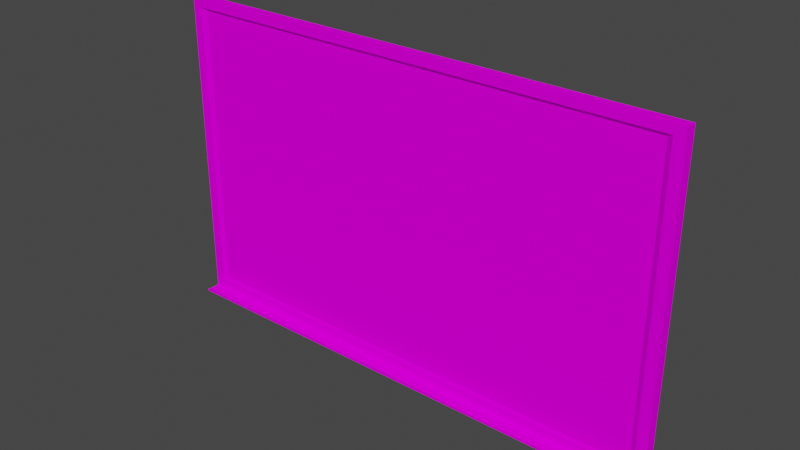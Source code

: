 # Source: ChalkBoard.blend  (saved by Blender 2.90.8; exported with 4.5.12 LTS)
import bpy
from mathutils import Matrix  # noqa: F401  (used for matrix-valued properties, if any)

bpy.ops.wm.read_factory_settings(use_empty=True)
scene = bpy.context.scene
scene.name = 'Scene'

# ---- collections
col_collection = bpy.data.collections.new('Collection'); scene.collection.children.link(col_collection)

# ---- images (referenced by path relative to the original .blend; pixels are not part of the script)
import os
ASSET_DIR = os.environ.get("B2B_ASSET_DIR", "")  # directory of the original .blend (textures are referenced by path, not embedded)
HERE = os.path.dirname(os.path.abspath(__file__))  # packed textures are extracted next to this script under _unpacked/

def load_image(name, relpath, width, height, colorspace="sRGB"):
    """Load a texture the original file referenced (path relative to the .blend, or extracted next to this script)."""
    p = next((c for c in (os.path.join(HERE, relpath), os.path.join(ASSET_DIR, relpath)) if relpath and os.path.exists(c)), "")
    if p:
        img = bpy.data.images.load(p, check_existing=True)
        img.name = name
    else:  # same state as the original file: an image datablock whose file is absent (Cycles renders it pink)
        img = bpy.data.images.new(name, width, height)
        img.source = "FILE"
        img.filepath = "//" + (relpath or name)
    img.colorspace_settings.name = colorspace
    return img
img_alb_png = load_image('ALB.png', 'ALB.png', 1024, 1024, 'sRGB')

# ---- materials (node trees are filled in below, after node groups)
mat_material_001 = bpy.data.materials.new('Material.001')
mat_material_001.use_transparent_shadow = False

# ---- material node trees
mat_material_001.use_nodes = True; mat_material_001.node_tree.nodes.clear()
_N = mat_material_001.node_tree.nodes; _L = mat_material_001.node_tree.links
n0 = _N.new('ShaderNodeBsdfPrincipled'); n0.name = 'Principled BSDF'; n0.location = (10, 300)
n0.distribution = 'GGX'
n0.subsurface_method = 'BURLEY'
n0.inputs[3].default_value = 1.45
n0.inputs[13].default_value = 0.0
n0.inputs[27].default_value = (0.0, 0.0, 0.0, 1.0)
n0.inputs[28].default_value = 1.0
n1 = _N.new('ShaderNodeOutputMaterial'); n1.name = 'Material Output'; n1.location = (300, 300)
n2 = _N.new('ShaderNodeTexImage'); n2.name = 'Image Texture'; n2.location = (-280, 280)
n2.image = img_alb_png
_L.new(n0.outputs[0], n1.inputs[0])
_L.new(n2.outputs[0], n0.inputs[0])
n1.is_active_output = True

# ---- world
world_world = bpy.data.worlds.new('World'); scene.world = world_world
world_world.use_nodes = True; world_world.node_tree.nodes.clear()
_N = world_world.node_tree.nodes; _L = world_world.node_tree.links
n0 = _N.new('ShaderNodeOutputWorld'); n0.name = 'World Output'; n0.location = (300, 300)
n1 = _N.new('ShaderNodeBackground'); n1.name = 'Background'; n1.location = (10, 300)
n1.inputs[0].default_value = (0.05088, 0.05088, 0.05088, 1.0)
_L.new(n1.outputs[0], n0.inputs[0])
n0.is_active_output = True
world_world.color = (0.05088, 0.05088, 0.05088)
world_world.use_sun_shadow = False
world_world.sun_shadow_jitter_overblur = 0.0

# ---- meshes
me_cube_002 = bpy.data.meshes.new('Cube.002')
me_cube_002.from_pydata([(-2.76, -0.05936, -1.693), (-2.76, -0.05936, 1.688), (-2.76, 0.05936, -1.688), (-2.76, 0.05936, 1.688), (2.76, -0.05936, -1.693), (2.76, -0.05936, 1.688), (2.76, 0.05936, -1.688), (2.76, 0.05936, 1.688), (-2.647, -0.05936, -1.596), (-2.647, -0.05936, 1.596), (2.647, -0.05936, 1.596), (2.647, -0.05936, -1.596), (-2.594, -0.03427, -1.564), (-2.594, -0.03427, 1.564), (2.594, -0.03427, 1.564), (2.594, -0.03427, -1.564), (-2.76, 0.05936, -1.718), (-2.76, -0.05936, -1.718), (2.76, 0.05936, -1.718), (2.76, -0.05936, -1.718), (-2.76, -0.2136, -1.693), (2.76, -0.2136, -1.693), (-2.76, -0.2136, -1.718), (2.76, -0.2136, -1.718), (-2.76, -0.09164, -1.733), (-2.76, -0.1813, -1.733), (-2.76, -0.1813, -1.708), (-2.76, -0.09164, -1.708), (2.76, -0.09164, -1.733), (2.76, -0.1813, -1.733), (2.76, -0.09164, -1.708), (2.76, -0.1813, -1.708), (2.39, -0.1122, -1.695), (2.521, -0.1122, -1.695), (2.39, -0.12, -1.709), (2.521, -0.12, -1.709), (2.39, -0.1356, -1.709), (2.521, -0.1356, -1.709), (2.39, -0.1434, -1.695), (2.521, -0.1434, -1.695), (2.39, -0.1356, -1.682), (2.521, -0.1356, -1.682), (2.39, -0.12, -1.682), (2.521, -0.12, -1.682), (2.39, -0.1122, -1.695), (2.39, -0.12, -1.709), (2.521, -0.12, -1.709), (2.521, -0.1122, -1.695), (2.39, -0.1356, -1.709), (2.521, -0.1356, -1.709), (2.39, -0.1434, -1.695), (2.521, -0.1434, -1.695), (2.39, -0.1356, -1.682), (2.521, -0.1356, -1.682), (2.39, -0.12, -1.682), (2.521, -0.12, -1.682), (2.116, -0.09866, -1.695), (2.302, -0.1418, -1.695), (2.114, -0.1063, -1.709), (2.3, -0.1494, -1.709), (2.11, -0.1215, -1.709), (2.296, -0.1646, -1.709), (2.109, -0.1291, -1.695), (2.295, -0.1722, -1.695), (2.11, -0.1215, -1.682), (2.296, -0.1646, -1.682), (2.114, -0.1063, -1.682), (2.3, -0.1494, -1.682), (2.116, -0.09866, -1.695), (2.114, -0.1063, -1.709), (2.3, -0.1494, -1.709), (2.302, -0.1418, -1.695), (2.11, -0.1215, -1.709), (2.296, -0.1646, -1.709), (2.109, -0.1291, -1.695), (2.295, -0.1722, -1.695), (2.11, -0.1215, -1.682), (2.296, -0.1646, -1.682), (2.114, -0.1063, -1.682), (2.3, -0.1494, -1.682)], [], [(0, 1, 3, 2), (2, 3, 7, 6), (6, 7, 5, 4), (5, 1, 9, 10), (0, 2, 16, 17), (7, 3, 1, 5), (11, 10, 14, 15), (4, 5, 10, 11), (1, 0, 8, 9), (0, 4, 11, 8), (15, 14, 13, 12), (8, 11, 15, 12), (9, 8, 12, 13), (10, 9, 13, 14), (16, 18, 19, 17), (6, 4, 19, 18), (26, 25, 22, 20), (2, 6, 18, 16), (21, 20, 22, 23), (25, 29, 23, 22), (29, 31, 21, 23), (31, 26, 20, 21), (4, 0, 27, 30), (30, 27, 26, 31), (19, 4, 30, 28), (28, 30, 31, 29), (17, 19, 28, 24), (24, 28, 29, 25), (0, 17, 24, 27), (27, 24, 25, 26), (44, 47, 46, 45), (45, 46, 49, 48), (48, 49, 51, 50), (50, 51, 53, 52), (35, 33, 55, 41, 39, 37), (52, 53, 43, 54), (54, 43, 47, 44), (32, 34, 36, 38, 40, 42), (68, 71, 70, 69), (69, 70, 73, 72), (72, 73, 75, 74), (74, 75, 77, 76), (59, 57, 79, 65, 63, 61), (76, 77, 67, 78), (78, 67, 71, 68), (56, 58, 60, 62, 64, 66)])
me_cube_002.polygons.foreach_set('use_smooth', [0, 0, 0, 0, 0, 0, 0, 0, 0, 0, 0, 0, 0, 0, 0, 0, 0, 0, 0, 0, 0, 0, 0, 0, 0, 0, 0, 0, 0, 0, 1, 1, 1, 1, 1, 1, 1, 1, 1, 1, 1, 1, 1, 1, 1, 1])
_uv = me_cube_002.uv_layers.new(name='UVMap')
_uv.uv.foreach_set('vector', [0.9251, 0.8568, 0.4954, 0.8568, 0.4954, 0.8417, 0.9245, 0.8417, 0.1874, 0.9695, 0.1874, 0.5703, 0.84, 0.5703, 0.84, 0.9695, 0.1028, 0.8417, 0.5319, 0.8417, 0.5319, 0.8568, 0.1022, 0.8568, 0.099, 0.8928, 0.74, 0.8928, 0.727, 0.9037, 0.1124, 0.9037, 0.9251, 0.8568, 0.9245, 0.8417, 0.9283, 0.8417, 0.9283, 0.8568, 0.099, 0.879, 0.74, 0.879, 0.74, 0.8928, 0.099, 0.8928, 0.1145, 0.8711, 0.5202, 0.8711, 0.5161, 0.8786, 0.1186, 0.8786, 0.1022, 0.8568, 0.5319, 0.8568, 0.5202, 0.8711, 0.1145, 0.8711, 0.4954, 0.8568, 0.9251, 0.8568, 0.9127, 0.8711, 0.5071, 0.8711, 0.099, 0.7651, 0.7026, 0.7651, 0.6903, 0.7757, 0.1113, 0.7757, 0.9946, 0.004416, 0.9946, 0.5579, 0.07639, 0.5579, 0.07639, 0.004417, 0.1113, 0.7757, 0.6903, 0.7757, 0.6846, 0.7856, 0.1244, 0.7857, 0.5071, 0.8711, 0.9127, 0.8711, 0.9086, 0.8786, 0.5112, 0.8786, 0.1124, 0.9037, 0.727, 0.9037, 0.7209, 0.9142, 0.1263, 0.9143, 0.1875, 0.9809, 0.84, 0.9809, 0.84, 0.9949, 0.1875, 0.9949, 0.1028, 0.8417, 0.1022, 0.8568, 0.099, 0.8568, 0.099, 0.8417, 0.03271, 1.528, 0.009595, 1.529, 0.02321, 1.486, 0.04632, 1.486, 0.1874, 0.9695, 0.84, 0.9695, 0.84, 0.9809, 0.1875, 0.9809, 0.04736, -0.4091, 0.04632, 1.486, 0.02321, 1.486, 0.02425, -0.4089, 0.04768, 1.492, 0.04768, -0.4227, 0.07103, -0.4229, 0.07103, 1.492, 0.0102, -0.451, 0.03331, -0.4513, 0.04736, -0.4091, 0.02425, -0.4089, 0.02433, -0.4242, 0.02433, 1.491, 0.0009814, 1.491, 0.0009812, -0.4239, 0.07103, -0.4245, 0.07103, 1.49, 0.04768, 1.491, 0.04768, -0.4242, 0.04768, -0.4242, 0.04768, 1.491, 0.02433, 1.491, 0.02433, -0.4242, 0.02321, -0.6109, 0.04632, -0.6111, 0.03271, -0.5687, 0.009595, -0.5685, 0.009595, -0.5685, 0.03271, -0.5687, 0.03331, -0.4513, 0.0102, -0.451, 0.0009816, 1.492, 0.0009814, -0.4224, 0.02433, -0.4226, 0.02433, 1.492, 0.02433, 1.492, 0.02433, -0.4226, 0.04768, -0.4227, 0.04768, 1.492, 0.04736, 1.688, 0.02425, 1.688, 0.0102, 1.646, 0.03331, 1.646, 0.03331, 1.646, 0.0102, 1.646, 0.009595, 1.529, 0.03271, 1.528, 0.9799, 0.6973, 0.8964, 0.6973, 0.8964, 0.6873, 0.9799, 0.6873, 0.9799, 0.6873, 0.8964, 0.6873, 0.8964, 0.6774, 0.9799, 0.6774, 0.9799, 0.6774, 0.8964, 0.6774, 0.8964, 0.6675, 0.9799, 0.6675, 0.9799, 0.6675, 0.8964, 0.6675, 0.8964, 0.6575, 0.9799, 0.6575, 0.9531, 0.5921, 0.9445, 0.5971, 0.9359, 0.5921, 0.9359, 0.5822, 0.9445, 0.5772, 0.9531, 0.5822, 0.9799, 0.7172, 0.8964, 0.7172, 0.8964, 0.7072, 0.9799, 0.7072, 0.9799, 0.7072, 0.8964, 0.7072, 0.8964, 0.6973, 0.9799, 0.6973, 0.9742, 0.5921, 0.9742, 0.5822, 0.9828, 0.5772, 0.9914, 0.5822, 0.9914, 0.5921, 0.9828, 0.5971, 0.9462, 0.575, 0.9462, 0.6966, 0.9363, 0.6966, 0.9363, 0.575, 0.9363, 0.575, 0.9363, 0.6966, 0.9263, 0.6966, 0.9263, 0.575, 0.9263, 0.575, 0.9263, 0.6966, 0.9164, 0.6966, 0.9164, 0.575, 0.9164, 0.575, 0.9164, 0.6966, 0.9065, 0.6966, 0.9065, 0.575, 0.9253, 0.5971, 0.9167, 0.5921, 0.9167, 0.5822, 0.9253, 0.5772, 0.9339, 0.5822, 0.9339, 0.5921, 0.9661, 0.575, 0.9661, 0.6966, 0.9562, 0.6966, 0.9562, 0.575, 0.9562, 0.575, 0.9562, 0.6966, 0.9462, 0.6966, 0.9462, 0.575, 0.9722, 0.5921, 0.9636, 0.5971, 0.955, 0.5921, 0.955, 0.5822, 0.9636, 0.5772, 0.9722, 0.5822])
me_cube_002.materials.append(mat_material_001)
me_cube_002.use_remesh_fix_poles = True
me_cube_002.use_remesh_preserve_attributes = False
me_cube_002.use_mirror_vertex_groups = False
me_cube_002.update()

# ---- objects
ob_cube = bpy.data.objects.new('Cube', me_cube_002)

# ---- transforms, parenting, visibility, modifiers, constraints
ob_cube.location = (0.0, 0.0, 0.0)
ob_cube.lineart.crease_threshold = 0.0

# ---- collection membership
col_collection.objects.link(ob_cube)

# ---- scene / render settings (as saved in the file)
scene.frame_start = 1; scene.frame_end = 250; scene.frame_set(1)
scene.render.engine = 'BLENDER_EEVEE_NEXT'
scene.cycles.use_denoising = False
scene.cycles.samples = 128
scene.cycles.sampling_pattern = 'TABULATED_SOBOL'
scene.cycles.use_adaptive_sampling = False
scene.cycles.use_light_tree = False
scene.view_settings.view_transform = 'Filmic'
bpy.context.view_layer.update()

# ---- added for rendering (the .blend has no active camera and no usable light): camera, sun
cam_auto = bpy.data.cameras.new('AutoCamera')
cam_auto.lens = 50.0
cam_auto.sensor_width = 36.0
cam_auto.clip_end = 1000.0
ob_auto_camera = bpy.data.objects.new('AutoCamera', cam_auto)
scene.collection.objects.link(ob_auto_camera)
ob_auto_camera.location = (6.01348, -7.29331, 4.78817)
ob_auto_camera.rotation_euler = (1.09748, -7.21219e-08, 0.694738)
scene.camera = ob_auto_camera
light_auto_sun = bpy.data.lights.new('AutoSun', 'SUN')
light_auto_sun.energy = 3.0
light_auto_sun.angle = 0.0523599
ob_auto_sun = bpy.data.objects.new('AutoSun', light_auto_sun)
scene.collection.objects.link(ob_auto_sun)
ob_auto_sun.rotation_euler = (0.872665, 0.174533, 0.523599)
bpy.context.view_layer.update()
